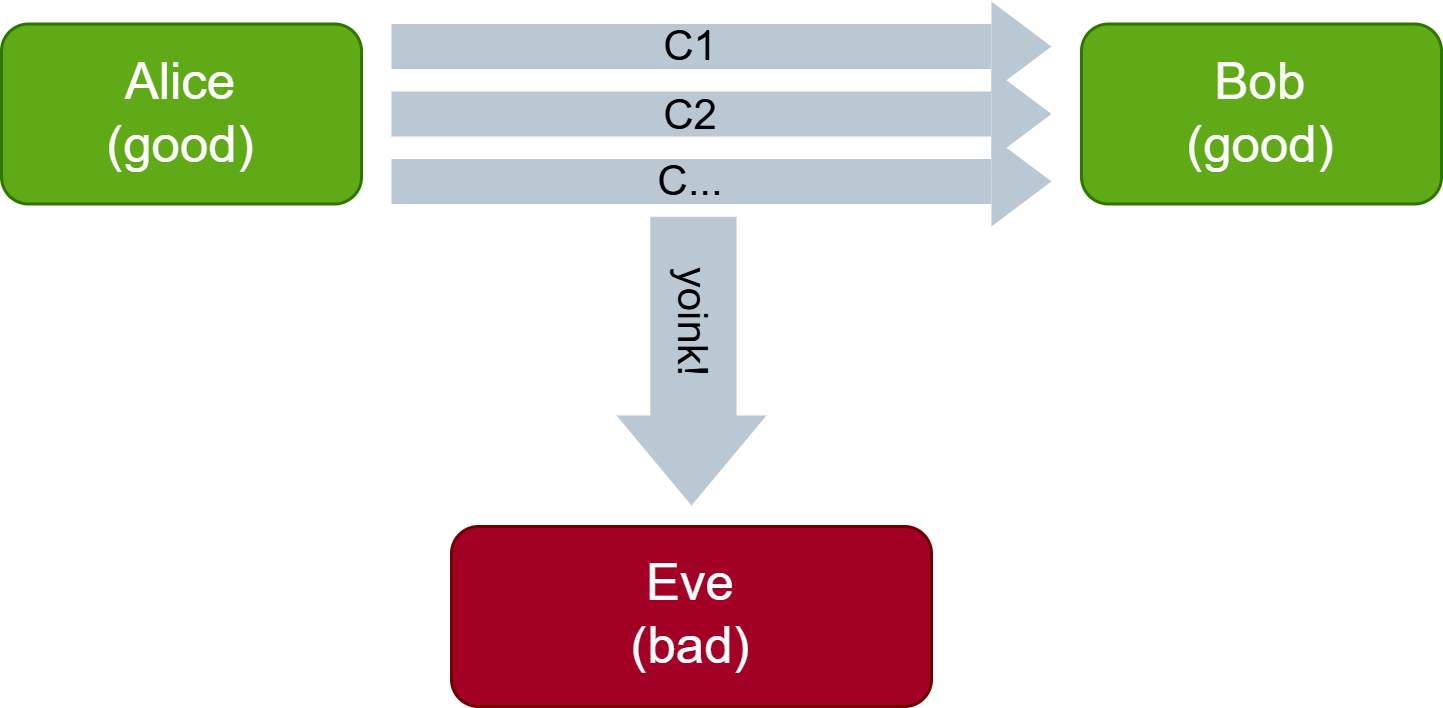

The diagram above was exported from draw.io. Its source (the exported page's mxGraphModel, read from the mxfile embedded in the PNG):
<mxGraphModel dx="1226" dy="661" grid="1" gridSize="10" guides="1" tooltips="1" connect="1" arrows="1" fold="1" page="1" pageScale="1" pageWidth="827" pageHeight="1169" math="0" shadow="0">
  <root>
    <mxCell id="0" />
    <mxCell id="1" parent="0" />
    <mxCell id="Y7yBcB4vDlEZDNTSAXc9-1" parent="1" style="rounded=1;whiteSpace=wrap;html=1;fillColor=#60a917;fontColor=#ffffff;strokeColor=light-dark(#2D7600,#1D2D13);" value="&lt;font style=&quot;font-size: 17px;&quot;&gt;Alice&lt;/font&gt;&lt;div&gt;&lt;font style=&quot;font-size: 17px;&quot;&gt;(good)&lt;/font&gt;&lt;/div&gt;" vertex="1">
      <mxGeometry height="60" width="120" x="190" y="189.5" as="geometry" />
    </mxCell>
    <mxCell id="Y7yBcB4vDlEZDNTSAXc9-2" parent="1" style="rounded=1;whiteSpace=wrap;html=1;fillColor=#60a917;fontColor=#ffffff;strokeColor=light-dark(#2D7600,#1D2D13);" value="&lt;span style=&quot;font-size: 17px;&quot;&gt;Bob&lt;/span&gt;&lt;br&gt;&lt;div&gt;&lt;font style=&quot;font-size: 17px;&quot;&gt;(good)&lt;/font&gt;&lt;/div&gt;" vertex="1">
      <mxGeometry height="60" width="120" x="550" y="189.5" as="geometry" />
    </mxCell>
    <mxCell id="Y7yBcB4vDlEZDNTSAXc9-5" parent="1" style="rounded=0;whiteSpace=wrap;html=1;strokeColor=none;fillColor=#bac8d3;" value="&lt;font style=&quot;color: rgb(0, 0, 0); font-size: 14px;&quot;&gt;C2&lt;/font&gt;" vertex="1">
      <mxGeometry height="15" width="200" x="320" y="212" as="geometry" />
    </mxCell>
    <mxCell id="Y7yBcB4vDlEZDNTSAXc9-10" parent="1" style="rounded=1;whiteSpace=wrap;html=1;fillColor=#a20025;fontColor=#ffffff;strokeColor=#6F0000;" value="&lt;span style=&quot;font-size: 17px;&quot;&gt;Eve&lt;/span&gt;&lt;div&gt;&lt;span style=&quot;font-size: 17px;&quot;&gt;(bad)&lt;/span&gt;&lt;/div&gt;" vertex="1">
      <mxGeometry height="60" width="160" x="340" y="357" as="geometry" />
    </mxCell>
    <mxCell id="ClwGYe34iJIgkx4qhDZ_-2" parent="1" style="triangle;whiteSpace=wrap;html=1;fillColor=#bac8d3;strokeColor=none;" value="" vertex="1">
      <mxGeometry height="30" width="20" x="520" y="204.5" as="geometry" />
    </mxCell>
    <mxCell id="ClwGYe34iJIgkx4qhDZ_-6" parent="1" style="rounded=0;whiteSpace=wrap;html=1;strokeColor=none;fillColor=#bac8d3;rotation=90;" value="&lt;font style=&quot;color: rgb(0, 0, 0); font-size: 14px;&quot;&gt;yoink!&lt;/font&gt;" vertex="1">
      <mxGeometry height="28.74" width="71.13" x="385.06" y="274.95" as="geometry" />
    </mxCell>
    <mxCell id="ClwGYe34iJIgkx4qhDZ_-7" parent="1" style="triangle;whiteSpace=wrap;html=1;fillColor=#bac8d3;strokeColor=none;rotation=90;" value="" vertex="1">
      <mxGeometry height="50" width="30" x="405" y="310" as="geometry" />
    </mxCell>
    <mxCell id="ClwGYe34iJIgkx4qhDZ_-8" parent="1" style="rounded=0;whiteSpace=wrap;html=1;strokeColor=none;fillColor=#bac8d3;" value="&lt;font style=&quot;color: rgb(0, 0, 0); font-size: 14px;&quot;&gt;C1&lt;/font&gt;" vertex="1">
      <mxGeometry height="15" width="200" x="320" y="189.5" as="geometry" />
    </mxCell>
    <mxCell id="ClwGYe34iJIgkx4qhDZ_-9" parent="1" style="triangle;whiteSpace=wrap;html=1;fillColor=#bac8d3;strokeColor=none;" value="" vertex="1">
      <mxGeometry height="30" width="20" x="520" y="182" as="geometry" />
    </mxCell>
    <mxCell id="ClwGYe34iJIgkx4qhDZ_-10" parent="1" style="rounded=0;whiteSpace=wrap;html=1;strokeColor=none;fillColor=#bac8d3;" value="&lt;font style=&quot;color: rgb(0, 0, 0); font-size: 14px;&quot;&gt;C...&lt;/font&gt;" vertex="1">
      <mxGeometry height="15" width="200" x="320" y="234.5" as="geometry" />
    </mxCell>
    <mxCell id="ClwGYe34iJIgkx4qhDZ_-11" parent="1" style="triangle;whiteSpace=wrap;html=1;fillColor=#bac8d3;strokeColor=none;" value="" vertex="1">
      <mxGeometry height="30" width="20" x="520" y="227" as="geometry" />
    </mxCell>
  </root>
</mxGraphModel>